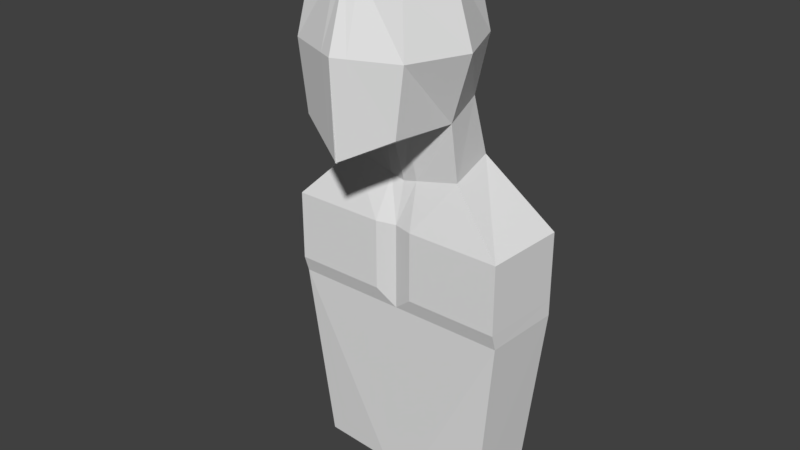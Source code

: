 # Source: head_wchest.blend  (saved by Blender 2.79.0; exported with 4.5.12 LTS)
import bpy
from mathutils import Matrix  # noqa: F401  (used for matrix-valued properties, if any)

bpy.ops.wm.read_factory_settings(use_empty=True)
scene = bpy.context.scene
scene.name = 'Scene'

# ---- collections
col_collection_1 = bpy.data.collections.new('Collection 1'); scene.collection.children.link(col_collection_1)

# ---- materials (node trees are filled in below, after node groups)
mat_material = bpy.data.materials.new('Material')
mat_material.alpha_threshold = 0.0
mat_material.use_transparent_shadow = False
mat_material.roughness = 0.5
mat_material.line_color = (0.0, 0.0, 0.0, 1.0)

# ---- material node trees

# ---- world
world_world = bpy.data.worlds.new('World'); scene.world = world_world
world_world.color = (0.05088, 0.05088, 0.05088)
world_world.use_sun_shadow = False
world_world.sun_shadow_jitter_overblur = 0.0
world_world.cycles.sampling_method = 'MANUAL'

# ---- meshes
me_cube = bpy.data.meshes.new('Cube')
me_cube.from_pydata([(0.8089, 0.9321, -1.026), (0.851, -1.0, -1.164), (0.8512, 0.8512, 1.027), (0.8512, -0.8512, 1.027), (0.9906, 0.1233, -1.208), (1.242e-07, 1.114, -1.05), (1.007, 1.007, -1.229e-13), (-0.009883, -1.342, -1.625), (1.007, -1.007, -1.908e-13), (1.043, -6.728e-07, 1.218), (2.527e-07, 1.043, 1.218), (-5.227e-07, -1.043, 1.218), (1.603e-07, 1.334, -4.236e-14), (-4.007e-07, -1.424, -1.242e-13), (1.424, -2.699e-07, -1.568e-13), (-1.35e-07, -2.267e-07, 1.65), (-1.847e-08, 1.161e-07, -1.732), (3.044e-07, 1.662, -3.168), (2.082, 1.437, -3.168), (2.011, -0.06791, -3.168), (0.0, 0.01964, -3.168), (4.934e-08, 0.2184, -2.45), (1.05, 0.2184, -2.196), (1.822e-07, 1.374, -2.042), (0.857, 1.218, -2.084), (0.0, 1.486, -8.06), (1.705, 1.39, -8.06), (1.647, 0.1746, -8.06), (0.0, 0.08942, -8.06), (3.044e-07, 1.662, -4.415), (0.0, 0.01964, -4.415), (2.011, -0.06791, -4.415), (2.082, 1.437, -4.415), (3.044e-07, 1.662, -4.705), (0.0, 0.01964, -4.705), (2.082, 1.437, -4.705), (2.011, 0.01964, -4.705), (0.1954, 1.07, -1.044), (0.1981, -1.26, -1.514), (0.2057, 0.9963, 1.172), (0.2057, -0.9963, 1.172), (0.2432, 1.255, -6.182e-14), (0.2432, -1.323, -1.403e-13), (0.2519, -3.345e-07, 1.546), (0.2394, 0.02979, -1.605), (0.3648, 1.607, -3.168), (0.3474, -0.06791, -3.168), (0.2071, 1.336, -2.052), (0.2536, 0.2184, -2.389), (0.3342, 1.442, -8.06), (0.3202, 0.08942, -8.06), (0.3648, 1.607, -4.415), (0.3474, -0.06791, -4.415), (0.3648, 1.607, -4.705), (0.3474, 0.01964, -4.705)], [], [(14, 9, 3, 8), (39, 41, 12, 10), (41, 37, 5, 12), (38, 42, 13, 7), (42, 40, 11, 13), (4, 14, 8, 1), (0, 6, 14, 4), (6, 2, 9, 14), (43, 15, 11, 40), (39, 10, 15, 43), (48, 21, 20, 46), (44, 38, 7, 16), (54, 34, 28, 50), (24, 22, 19, 18), (47, 24, 18, 45), (37, 0, 24, 47), (0, 4, 22, 24), (44, 16, 21, 48), (49, 50, 28, 25), (53, 35, 26, 49), (35, 36, 27, 26), (18, 19, 31, 32), (45, 18, 32, 51), (46, 20, 30, 52), (32, 31, 36, 35), (51, 32, 35, 53), (52, 30, 34, 54), (31, 52, 54, 36), (29, 51, 53, 33), (19, 46, 52, 31), (17, 45, 51, 29), (33, 53, 49, 25), (26, 27, 50, 49), (4, 44, 48, 22), (5, 37, 47, 23), (23, 47, 45, 17), (36, 54, 50, 27), (4, 1, 38, 44), (22, 48, 46, 19), (2, 39, 43, 9), (9, 43, 40, 3), (8, 3, 40, 42), (1, 8, 42, 38), (6, 0, 37, 41), (2, 6, 41, 39)])
me_cube.materials.append(mat_material)
me_cube.use_remesh_preserve_volume = False
me_cube.use_remesh_preserve_attributes = False
me_cube.use_mirror_vertex_groups = False
me_cube.update()

# ---- objects
ob_cube = bpy.data.objects.new('Cube', me_cube)

# ---- transforms, parenting, visibility, modifiers, constraints
ob_cube.location = (0.0, 0.0, 0.0)
ob_cube.lock_rotations_4d = False
ob_cube.empty_display_type = 'ARROWS'
ob_cube.lineart.crease_threshold = 0.0
_m = ob_cube.modifiers.new('Mirror', 'MIRROR')
_m.use_clip = True
_m.use_mirror_u = True
_m.use_mirror_v = True

# ---- collection membership
col_collection_1.objects.link(ob_cube)

# ---- scene / render settings (as saved in the file)
scene.frame_start = 1; scene.frame_end = 250; scene.frame_set(1)
scene.render.engine = 'BLENDER_EEVEE_NEXT'
scene.render.resolution_percentage = 50
scene.render.dither_intensity = 0.0
scene.cycles.use_denoising = False
scene.cycles.samples = 128
scene.cycles.sampling_pattern = 'TABULATED_SOBOL'
scene.cycles.use_adaptive_sampling = False
scene.cycles.use_light_tree = False
scene.cycles.blur_glossy = 0.0
scene.cycles.sample_clamp_indirect = 0.0
scene.view_settings.view_transform = 'Standard'
bpy.context.view_layer.update()

# ---- added for rendering (the .blend has no active camera and no usable light): camera, sun
cam_auto = bpy.data.cameras.new('AutoCamera')
cam_auto.lens = 50.0
cam_auto.sensor_width = 36.0
cam_auto.clip_end = 1000.0
ob_auto_camera = bpy.data.objects.new('AutoCamera', cam_auto)
scene.collection.objects.link(ob_auto_camera)
ob_auto_camera.location = (10.1835, -12.1013, 4.94199)
ob_auto_camera.rotation_euler = (1.09748, -7.21219e-08, 0.694738)
scene.camera = ob_auto_camera
light_auto_sun = bpy.data.lights.new('AutoSun', 'SUN')
light_auto_sun.energy = 3.0
light_auto_sun.angle = 0.0523599
ob_auto_sun = bpy.data.objects.new('AutoSun', light_auto_sun)
scene.collection.objects.link(ob_auto_sun)
ob_auto_sun.rotation_euler = (0.872665, 0.174533, 0.523599)
bpy.context.view_layer.update()
